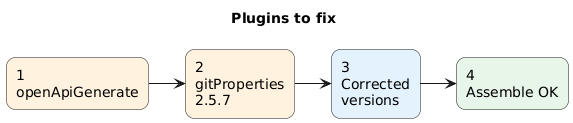

The diagram above was rendered by PlantUML. Its source (embedded in the PNG):
@startuml
left to right direction
title Plugins to fix
skinparam shadowing false
skinparam roundcorner 18

rectangle "1\nopenApiGenerate" as A #FFF3E0
rectangle "2\ngitProperties\n2.5.7" as B #FFF3E0
rectangle "3\nCorrected\nversions" as C #E3F2FD
rectangle "4\nAssemble OK" as D #E8F5E9

A --> B
B --> C
C --> D

@enduml